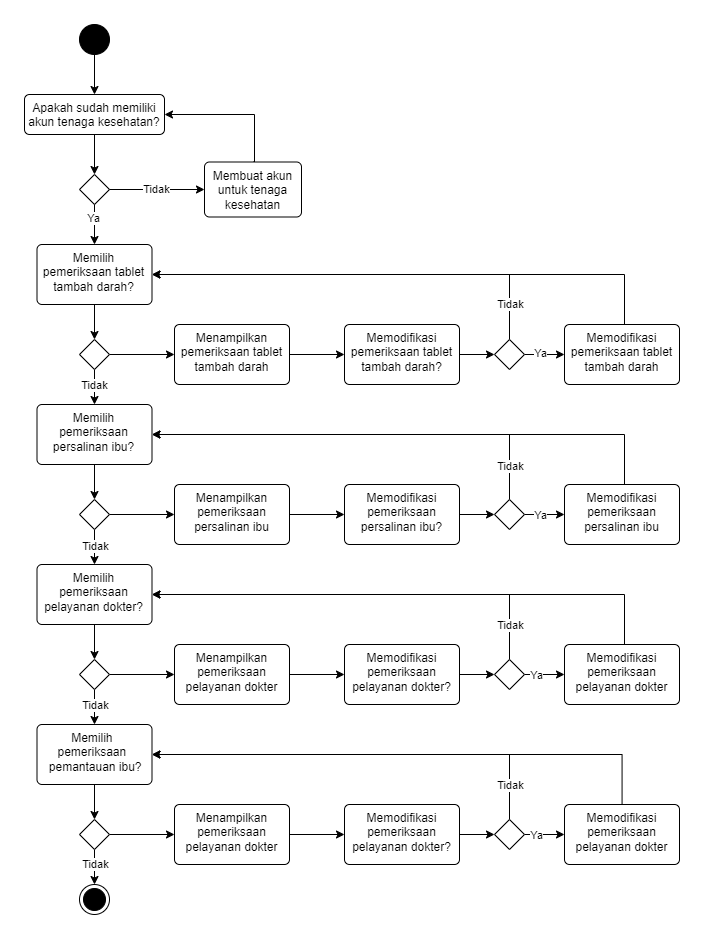

The diagram above was exported from draw.io. Its source (the exported page's mxGraphModel, read from the mxfile embedded in the PNG):
<mxGraphModel dx="3210" dy="1181" grid="1" gridSize="10" guides="1" tooltips="1" connect="1" arrows="1" fold="1" page="1" pageScale="1" pageWidth="850" pageHeight="1100" math="0" shadow="0">
  <root>
    <mxCell id="0" />
    <mxCell id="1" parent="0" />
    <mxCell id="2" value="" style="ellipse;fillColor=strokeColor;html=1;" vertex="1" parent="1">
      <mxGeometry x="1015" y="80" width="30" height="30" as="geometry" />
    </mxCell>
    <mxCell id="3" value="" style="ellipse;html=1;shape=endState;fillColor=strokeColor;" vertex="1" parent="1">
      <mxGeometry x="1015" y="940" width="30" height="30" as="geometry" />
    </mxCell>
    <mxCell id="4" value="" style="rhombus;" vertex="1" parent="1">
      <mxGeometry x="1015" y="230" width="30" height="30" as="geometry" />
    </mxCell>
    <mxCell id="5" style="rounded=0;orthogonalLoop=1;jettySize=auto;html=1;entryX=0.5;entryY=0;entryDx=0;entryDy=0;edgeStyle=orthogonalEdgeStyle;" edge="1" source="6" target="4" parent="1">
      <mxGeometry relative="1" as="geometry" />
    </mxCell>
    <mxCell id="6" value="Apakah sudah memiliki akun tenaga kesehatan?" style="html=1;align=center;verticalAlign=top;rounded=1;absoluteArcSize=1;arcSize=10;dashed=0;whiteSpace=wrap;" vertex="1" parent="1">
      <mxGeometry x="960" y="150" width="140" height="40" as="geometry" />
    </mxCell>
    <mxCell id="7" style="rounded=0;orthogonalLoop=1;jettySize=auto;html=1;exitX=0.5;exitY=1;exitDx=0;exitDy=0;entryX=0.5;entryY=0;entryDx=0;entryDy=0;edgeStyle=orthogonalEdgeStyle;" edge="1" source="2" target="6" parent="1">
      <mxGeometry relative="1" as="geometry" />
    </mxCell>
    <mxCell id="8" style="rounded=0;orthogonalLoop=1;jettySize=auto;html=1;entryX=1;entryY=0.5;entryDx=0;entryDy=0;edgeStyle=orthogonalEdgeStyle;exitX=0.5;exitY=0;exitDx=0;exitDy=0;" edge="1" source="9" target="6" parent="1">
      <mxGeometry relative="1" as="geometry">
        <Array as="points">
          <mxPoint x="1190" y="170" />
        </Array>
      </mxGeometry>
    </mxCell>
    <mxCell id="9" value="Membuat akun untuk tenaga kesehatan" style="html=1;align=center;verticalAlign=top;rounded=1;absoluteArcSize=1;arcSize=10;dashed=0;whiteSpace=wrap;container=0;" vertex="1" parent="1">
      <mxGeometry x="1140" y="217.5" width="97" height="55" as="geometry" />
    </mxCell>
    <mxCell id="10" value="Tidak" style="rounded=0;orthogonalLoop=1;jettySize=auto;html=1;entryX=0;entryY=0.5;entryDx=0;entryDy=0;edgeStyle=orthogonalEdgeStyle;" edge="1" source="4" target="9" parent="1">
      <mxGeometry relative="1" as="geometry" />
    </mxCell>
    <mxCell id="11" value="Memilih pemeriksaan tablet tambah darah?" style="html=1;align=center;verticalAlign=top;rounded=1;absoluteArcSize=1;arcSize=10;dashed=0;whiteSpace=wrap;" vertex="1" parent="1">
      <mxGeometry x="972.5" y="300" width="115" height="60" as="geometry" />
    </mxCell>
    <mxCell id="12" style="rounded=0;orthogonalLoop=1;jettySize=auto;html=1;entryX=0.5;entryY=0;entryDx=0;entryDy=0;edgeStyle=orthogonalEdgeStyle;" edge="1" source="4" target="11" parent="1">
      <mxGeometry relative="1" as="geometry" />
    </mxCell>
    <mxCell id="13" value="Ya" style="edgeLabel;html=1;align=center;verticalAlign=middle;resizable=0;points=[];" vertex="1" connectable="0" parent="12">
      <mxGeometry x="-0.3417" y="-2" relative="1" as="geometry">
        <mxPoint as="offset" />
      </mxGeometry>
    </mxCell>
    <mxCell id="14" value="Memilih&lt;br&gt;pemeriksaan pelayanan dokter?" style="html=1;align=center;verticalAlign=top;rounded=1;absoluteArcSize=1;arcSize=10;dashed=0;whiteSpace=wrap;" vertex="1" parent="1">
      <mxGeometry x="972.5" y="620" width="115" height="60" as="geometry" />
    </mxCell>
    <mxCell id="15" value="Memilih&amp;nbsp;&lt;br&gt;pemeriksaan&amp;nbsp;&lt;br&gt;&amp;nbsp;pemantauan ibu?" style="html=1;align=center;verticalAlign=top;rounded=1;absoluteArcSize=1;arcSize=10;dashed=0;whiteSpace=wrap;" vertex="1" parent="1">
      <mxGeometry x="972.5" y="780" width="115" height="60" as="geometry" />
    </mxCell>
    <mxCell id="16" value="Memilih&lt;br&gt;pemeriksaan persalinan ibu?" style="html=1;align=center;verticalAlign=top;rounded=1;absoluteArcSize=1;arcSize=10;dashed=0;whiteSpace=wrap;" vertex="1" parent="1">
      <mxGeometry x="972.5" y="460" width="115" height="60" as="geometry" />
    </mxCell>
    <mxCell id="17" style="edgeStyle=orthogonalEdgeStyle;rounded=0;orthogonalLoop=1;jettySize=auto;html=1;entryX=1;entryY=0.5;entryDx=0;entryDy=0;" edge="1" source="18" target="11" parent="1">
      <mxGeometry relative="1" as="geometry">
        <Array as="points">
          <mxPoint x="1560" y="330" />
        </Array>
      </mxGeometry>
    </mxCell>
    <mxCell id="18" value="Memodifikasi&lt;br&gt;pemeriksaan tablet tambah darah" style="html=1;align=center;verticalAlign=top;rounded=1;absoluteArcSize=1;arcSize=10;dashed=0;whiteSpace=wrap;" vertex="1" parent="1">
      <mxGeometry x="1500" y="380" width="115" height="60" as="geometry" />
    </mxCell>
    <mxCell id="19" style="rounded=0;orthogonalLoop=1;jettySize=auto;html=1;edgeStyle=orthogonalEdgeStyle;" edge="1" source="22" target="16" parent="1">
      <mxGeometry relative="1" as="geometry" />
    </mxCell>
    <mxCell id="20" value="Tidak" style="edgeLabel;html=1;align=center;verticalAlign=middle;resizable=0;points=[];" vertex="1" connectable="0" parent="19">
      <mxGeometry x="-0.5661" y="-1" relative="1" as="geometry">
        <mxPoint y="5" as="offset" />
      </mxGeometry>
    </mxCell>
    <mxCell id="21" style="edgeStyle=orthogonalEdgeStyle;rounded=0;orthogonalLoop=1;jettySize=auto;html=1;" edge="1" source="22" target="40" parent="1">
      <mxGeometry relative="1" as="geometry" />
    </mxCell>
    <mxCell id="22" value="" style="rhombus;" vertex="1" parent="1">
      <mxGeometry x="1015" y="395" width="30" height="30" as="geometry" />
    </mxCell>
    <mxCell id="23" style="rounded=0;orthogonalLoop=1;jettySize=auto;html=1;entryX=0.5;entryY=0;entryDx=0;entryDy=0;edgeStyle=orthogonalEdgeStyle;" edge="1" source="11" target="22" parent="1">
      <mxGeometry relative="1" as="geometry" />
    </mxCell>
    <mxCell id="24" style="rounded=0;orthogonalLoop=1;jettySize=auto;html=1;entryX=0.5;entryY=0;entryDx=0;entryDy=0;edgeStyle=orthogonalEdgeStyle;" edge="1" source="27" target="14" parent="1">
      <mxGeometry relative="1" as="geometry" />
    </mxCell>
    <mxCell id="25" value="Tidak" style="edgeLabel;html=1;align=center;verticalAlign=middle;resizable=0;points=[];" vertex="1" connectable="0" parent="24">
      <mxGeometry x="-0.4603" relative="1" as="geometry">
        <mxPoint y="3" as="offset" />
      </mxGeometry>
    </mxCell>
    <mxCell id="26" style="edgeStyle=orthogonalEdgeStyle;rounded=0;orthogonalLoop=1;jettySize=auto;html=1;entryX=0;entryY=0.5;entryDx=0;entryDy=0;" edge="1" source="27" target="49" parent="1">
      <mxGeometry relative="1" as="geometry" />
    </mxCell>
    <mxCell id="27" value="" style="rhombus;" vertex="1" parent="1">
      <mxGeometry x="1015" y="555" width="30" height="30" as="geometry" />
    </mxCell>
    <mxCell id="28" style="rounded=0;orthogonalLoop=1;jettySize=auto;html=1;entryX=0.5;entryY=0;entryDx=0;entryDy=0;edgeStyle=orthogonalEdgeStyle;" edge="1" source="16" target="27" parent="1">
      <mxGeometry relative="1" as="geometry" />
    </mxCell>
    <mxCell id="29" style="rounded=0;orthogonalLoop=1;jettySize=auto;html=1;entryX=0.5;entryY=0;entryDx=0;entryDy=0;edgeStyle=orthogonalEdgeStyle;" edge="1" target="15" parent="1">
      <mxGeometry relative="1" as="geometry">
        <mxPoint x="1030" y="745" as="sourcePoint" />
      </mxGeometry>
    </mxCell>
    <mxCell id="30" value="Tidak" style="edgeLabel;html=1;align=center;verticalAlign=middle;resizable=0;points=[];" vertex="1" connectable="0" parent="29">
      <mxGeometry x="-0.8231" relative="1" as="geometry">
        <mxPoint y="12" as="offset" />
      </mxGeometry>
    </mxCell>
    <mxCell id="31" style="edgeStyle=orthogonalEdgeStyle;rounded=0;orthogonalLoop=1;jettySize=auto;html=1;entryX=0;entryY=0.5;entryDx=0;entryDy=0;" edge="1" source="32" target="60" parent="1">
      <mxGeometry relative="1" as="geometry" />
    </mxCell>
    <mxCell id="32" value="" style="rhombus;" vertex="1" parent="1">
      <mxGeometry x="1015" y="715" width="30" height="30" as="geometry" />
    </mxCell>
    <mxCell id="33" style="rounded=0;orthogonalLoop=1;jettySize=auto;html=1;entryX=0.5;entryY=0;entryDx=0;entryDy=0;edgeStyle=orthogonalEdgeStyle;" edge="1" source="14" target="32" parent="1">
      <mxGeometry relative="1" as="geometry" />
    </mxCell>
    <mxCell id="34" style="rounded=0;orthogonalLoop=1;jettySize=auto;html=1;entryX=0.5;entryY=0;entryDx=0;entryDy=0;edgeStyle=orthogonalEdgeStyle;" edge="1" source="37" target="3" parent="1">
      <mxGeometry relative="1" as="geometry" />
    </mxCell>
    <mxCell id="35" value="Tidak" style="edgeLabel;html=1;align=center;verticalAlign=middle;resizable=0;points=[];" vertex="1" connectable="0" parent="34">
      <mxGeometry x="-0.3968" y="-2" relative="1" as="geometry">
        <mxPoint x="2" as="offset" />
      </mxGeometry>
    </mxCell>
    <mxCell id="36" style="edgeStyle=orthogonalEdgeStyle;rounded=0;orthogonalLoop=1;jettySize=auto;html=1;entryX=0;entryY=0.5;entryDx=0;entryDy=0;" edge="1" source="37" target="71" parent="1">
      <mxGeometry relative="1" as="geometry" />
    </mxCell>
    <mxCell id="37" value="" style="rhombus;" vertex="1" parent="1">
      <mxGeometry x="1015" y="875" width="30" height="30" as="geometry" />
    </mxCell>
    <mxCell id="38" style="rounded=0;orthogonalLoop=1;jettySize=auto;html=1;entryX=0.5;entryY=0;entryDx=0;entryDy=0;edgeStyle=orthogonalEdgeStyle;" edge="1" source="15" target="37" parent="1">
      <mxGeometry relative="1" as="geometry" />
    </mxCell>
    <mxCell id="39" style="edgeStyle=orthogonalEdgeStyle;rounded=0;orthogonalLoop=1;jettySize=auto;html=1;entryX=0;entryY=0.5;entryDx=0;entryDy=0;" edge="1" source="40" target="47" parent="1">
      <mxGeometry relative="1" as="geometry" />
    </mxCell>
    <mxCell id="40" value="Menampilkan&lt;br&gt;pemeriksaan tablet tambah darah" style="html=1;align=center;verticalAlign=top;rounded=1;absoluteArcSize=1;arcSize=10;dashed=0;whiteSpace=wrap;" vertex="1" parent="1">
      <mxGeometry x="1110" y="380" width="115" height="60" as="geometry" />
    </mxCell>
    <mxCell id="41" style="edgeStyle=orthogonalEdgeStyle;rounded=0;orthogonalLoop=1;jettySize=auto;html=1;entryX=0;entryY=0.5;entryDx=0;entryDy=0;" edge="1" source="45" target="18" parent="1">
      <mxGeometry relative="1" as="geometry" />
    </mxCell>
    <mxCell id="42" value="Ya" style="edgeLabel;html=1;align=center;verticalAlign=middle;resizable=0;points=[];" vertex="1" connectable="0" parent="41">
      <mxGeometry x="-0.2229" y="2" relative="1" as="geometry">
        <mxPoint as="offset" />
      </mxGeometry>
    </mxCell>
    <mxCell id="43" style="edgeStyle=orthogonalEdgeStyle;rounded=0;orthogonalLoop=1;jettySize=auto;html=1;entryX=1;entryY=0.5;entryDx=0;entryDy=0;" edge="1" source="45" target="11" parent="1">
      <mxGeometry relative="1" as="geometry">
        <Array as="points">
          <mxPoint x="1445" y="330" />
        </Array>
      </mxGeometry>
    </mxCell>
    <mxCell id="44" value="Tidak" style="edgeLabel;html=1;align=center;verticalAlign=middle;resizable=0;points=[];" vertex="1" connectable="0" parent="43">
      <mxGeometry x="-0.8506" y="-1" relative="1" as="geometry">
        <mxPoint x="-1" y="-4" as="offset" />
      </mxGeometry>
    </mxCell>
    <mxCell id="45" value="" style="rhombus;" vertex="1" parent="1">
      <mxGeometry x="1430" y="395" width="30" height="30" as="geometry" />
    </mxCell>
    <mxCell id="46" style="edgeStyle=orthogonalEdgeStyle;rounded=0;orthogonalLoop=1;jettySize=auto;html=1;entryX=0;entryY=0.5;entryDx=0;entryDy=0;" edge="1" source="47" target="45" parent="1">
      <mxGeometry relative="1" as="geometry" />
    </mxCell>
    <mxCell id="47" value="Memodifikasi&lt;br&gt;pemeriksaan tablet tambah darah?" style="html=1;align=center;verticalAlign=top;rounded=1;absoluteArcSize=1;arcSize=10;dashed=0;whiteSpace=wrap;" vertex="1" parent="1">
      <mxGeometry x="1280" y="380" width="115" height="60" as="geometry" />
    </mxCell>
    <mxCell id="48" style="edgeStyle=orthogonalEdgeStyle;rounded=0;orthogonalLoop=1;jettySize=auto;html=1;entryX=0;entryY=0.5;entryDx=0;entryDy=0;" edge="1" source="49" target="51" parent="1">
      <mxGeometry relative="1" as="geometry" />
    </mxCell>
    <mxCell id="49" value="Menampilkan&lt;br&gt;pemeriksaan persalinan ibu" style="html=1;align=center;verticalAlign=top;rounded=1;absoluteArcSize=1;arcSize=10;dashed=0;whiteSpace=wrap;" vertex="1" parent="1">
      <mxGeometry x="1110" y="540" width="115" height="60" as="geometry" />
    </mxCell>
    <mxCell id="50" style="edgeStyle=orthogonalEdgeStyle;rounded=0;orthogonalLoop=1;jettySize=auto;html=1;entryX=0;entryY=0.5;entryDx=0;entryDy=0;" edge="1" source="51" target="56" parent="1">
      <mxGeometry relative="1" as="geometry" />
    </mxCell>
    <mxCell id="51" value="Memodifikasi&lt;br&gt;pemeriksaan persalinan ibu?" style="html=1;align=center;verticalAlign=top;rounded=1;absoluteArcSize=1;arcSize=10;dashed=0;whiteSpace=wrap;" vertex="1" parent="1">
      <mxGeometry x="1280" y="540" width="115" height="60" as="geometry" />
    </mxCell>
    <mxCell id="52" style="edgeStyle=orthogonalEdgeStyle;rounded=0;orthogonalLoop=1;jettySize=auto;html=1;entryX=0;entryY=0.5;entryDx=0;entryDy=0;" edge="1" source="56" target="58" parent="1">
      <mxGeometry relative="1" as="geometry" />
    </mxCell>
    <mxCell id="53" value="Ya" style="edgeLabel;html=1;align=center;verticalAlign=middle;resizable=0;points=[];" vertex="1" connectable="0" parent="52">
      <mxGeometry x="-0.24" y="-2" relative="1" as="geometry">
        <mxPoint y="-2" as="offset" />
      </mxGeometry>
    </mxCell>
    <mxCell id="54" style="edgeStyle=orthogonalEdgeStyle;rounded=0;orthogonalLoop=1;jettySize=auto;html=1;entryX=1;entryY=0.5;entryDx=0;entryDy=0;" edge="1" source="56" target="16" parent="1">
      <mxGeometry relative="1" as="geometry">
        <Array as="points">
          <mxPoint x="1445" y="490" />
        </Array>
      </mxGeometry>
    </mxCell>
    <mxCell id="55" value="Tidak" style="edgeLabel;html=1;align=center;verticalAlign=middle;resizable=0;points=[];" vertex="1" connectable="0" parent="54">
      <mxGeometry x="-0.8078" relative="1" as="geometry">
        <mxPoint y="6" as="offset" />
      </mxGeometry>
    </mxCell>
    <mxCell id="56" value="" style="rhombus;" vertex="1" parent="1">
      <mxGeometry x="1430" y="555" width="30" height="30" as="geometry" />
    </mxCell>
    <mxCell id="57" style="edgeStyle=orthogonalEdgeStyle;rounded=0;orthogonalLoop=1;jettySize=auto;html=1;entryX=1;entryY=0.5;entryDx=0;entryDy=0;" edge="1" source="58" target="16" parent="1">
      <mxGeometry relative="1" as="geometry">
        <Array as="points">
          <mxPoint x="1560" y="490" />
        </Array>
      </mxGeometry>
    </mxCell>
    <mxCell id="58" value="Memodifikasi&lt;br&gt;pemeriksaan persalinan ibu" style="html=1;align=center;verticalAlign=top;rounded=1;absoluteArcSize=1;arcSize=10;dashed=0;whiteSpace=wrap;" vertex="1" parent="1">
      <mxGeometry x="1500" y="540" width="115" height="60" as="geometry" />
    </mxCell>
    <mxCell id="59" style="edgeStyle=orthogonalEdgeStyle;rounded=0;orthogonalLoop=1;jettySize=auto;html=1;entryX=0;entryY=0.5;entryDx=0;entryDy=0;" edge="1" source="60" target="62" parent="1">
      <mxGeometry relative="1" as="geometry" />
    </mxCell>
    <mxCell id="60" value="Menampilkan&lt;br&gt;pemeriksaan pelayanan dokter" style="html=1;align=center;verticalAlign=top;rounded=1;absoluteArcSize=1;arcSize=10;dashed=0;whiteSpace=wrap;" vertex="1" parent="1">
      <mxGeometry x="1110" y="700" width="115" height="60" as="geometry" />
    </mxCell>
    <mxCell id="61" style="edgeStyle=orthogonalEdgeStyle;rounded=0;orthogonalLoop=1;jettySize=auto;html=1;entryX=0;entryY=0.5;entryDx=0;entryDy=0;" edge="1" source="62" target="69" parent="1">
      <mxGeometry relative="1" as="geometry" />
    </mxCell>
    <mxCell id="62" value="Memodifikasi&lt;br&gt;pemeriksaan pelayanan dokter?" style="html=1;align=center;verticalAlign=top;rounded=1;absoluteArcSize=1;arcSize=10;dashed=0;whiteSpace=wrap;" vertex="1" parent="1">
      <mxGeometry x="1280" y="700" width="115" height="60" as="geometry" />
    </mxCell>
    <mxCell id="63" style="edgeStyle=orthogonalEdgeStyle;rounded=0;orthogonalLoop=1;jettySize=auto;html=1;entryX=1;entryY=0.5;entryDx=0;entryDy=0;" edge="1" source="64" target="14" parent="1">
      <mxGeometry relative="1" as="geometry">
        <Array as="points">
          <mxPoint x="1560" y="650" />
        </Array>
      </mxGeometry>
    </mxCell>
    <mxCell id="64" value="Memodifikasi&lt;br&gt;pemeriksaan pelayanan dokter" style="html=1;align=center;verticalAlign=top;rounded=1;absoluteArcSize=1;arcSize=10;dashed=0;whiteSpace=wrap;" vertex="1" parent="1">
      <mxGeometry x="1500" y="700" width="115" height="60" as="geometry" />
    </mxCell>
    <mxCell id="65" style="edgeStyle=orthogonalEdgeStyle;rounded=0;orthogonalLoop=1;jettySize=auto;html=1;entryX=0;entryY=0.5;entryDx=0;entryDy=0;" edge="1" source="69" target="64" parent="1">
      <mxGeometry relative="1" as="geometry" />
    </mxCell>
    <mxCell id="66" value="Ya" style="edgeLabel;html=1;align=center;verticalAlign=middle;resizable=0;points=[];" vertex="1" connectable="0" parent="65">
      <mxGeometry x="-0.0333" y="-3" relative="1" as="geometry">
        <mxPoint x="-9" y="-3" as="offset" />
      </mxGeometry>
    </mxCell>
    <mxCell id="67" style="edgeStyle=orthogonalEdgeStyle;rounded=0;orthogonalLoop=1;jettySize=auto;html=1;entryX=1;entryY=0.5;entryDx=0;entryDy=0;" edge="1" source="69" target="14" parent="1">
      <mxGeometry relative="1" as="geometry">
        <Array as="points">
          <mxPoint x="1445" y="650" />
        </Array>
      </mxGeometry>
    </mxCell>
    <mxCell id="68" value="Tidak" style="edgeLabel;html=1;align=center;verticalAlign=middle;resizable=0;points=[];" vertex="1" connectable="0" parent="67">
      <mxGeometry x="-0.7658" y="-1" relative="1" as="geometry">
        <mxPoint x="-1" y="15" as="offset" />
      </mxGeometry>
    </mxCell>
    <mxCell id="69" value="" style="rhombus;" vertex="1" parent="1">
      <mxGeometry x="1430" y="715" width="30" height="30" as="geometry" />
    </mxCell>
    <mxCell id="70" style="edgeStyle=orthogonalEdgeStyle;rounded=0;orthogonalLoop=1;jettySize=auto;html=1;entryX=0;entryY=0.5;entryDx=0;entryDy=0;" edge="1" source="71" target="73" parent="1">
      <mxGeometry relative="1" as="geometry" />
    </mxCell>
    <mxCell id="71" value="Menampilkan&lt;br&gt;pemeriksaan pelayanan dokter" style="html=1;align=center;verticalAlign=top;rounded=1;absoluteArcSize=1;arcSize=10;dashed=0;whiteSpace=wrap;" vertex="1" parent="1">
      <mxGeometry x="1110" y="860" width="115" height="60" as="geometry" />
    </mxCell>
    <mxCell id="72" style="edgeStyle=orthogonalEdgeStyle;rounded=0;orthogonalLoop=1;jettySize=auto;html=1;entryX=0;entryY=0.5;entryDx=0;entryDy=0;" edge="1" source="73" target="80" parent="1">
      <mxGeometry relative="1" as="geometry" />
    </mxCell>
    <mxCell id="73" value="Memodifikasi&lt;br&gt;pemeriksaan pelayanan dokter?" style="html=1;align=center;verticalAlign=top;rounded=1;absoluteArcSize=1;arcSize=10;dashed=0;whiteSpace=wrap;" vertex="1" parent="1">
      <mxGeometry x="1280" y="860" width="115" height="60" as="geometry" />
    </mxCell>
    <mxCell id="74" style="edgeStyle=orthogonalEdgeStyle;rounded=0;orthogonalLoop=1;jettySize=auto;html=1;entryX=1;entryY=0.5;entryDx=0;entryDy=0;" edge="1" source="75" target="15" parent="1">
      <mxGeometry relative="1" as="geometry">
        <Array as="points">
          <mxPoint x="1558" y="810" />
        </Array>
      </mxGeometry>
    </mxCell>
    <mxCell id="75" value="Memodifikasi&lt;br&gt;pemeriksaan pelayanan dokter" style="html=1;align=center;verticalAlign=top;rounded=1;absoluteArcSize=1;arcSize=10;dashed=0;whiteSpace=wrap;" vertex="1" parent="1">
      <mxGeometry x="1500" y="860" width="115" height="60" as="geometry" />
    </mxCell>
    <mxCell id="76" style="edgeStyle=orthogonalEdgeStyle;rounded=0;orthogonalLoop=1;jettySize=auto;html=1;" edge="1" source="80" target="75" parent="1">
      <mxGeometry relative="1" as="geometry" />
    </mxCell>
    <mxCell id="77" value="Ya" style="edgeLabel;html=1;align=center;verticalAlign=middle;resizable=0;points=[];" vertex="1" connectable="0" parent="76">
      <mxGeometry x="-0.4286" relative="1" as="geometry">
        <mxPoint as="offset" />
      </mxGeometry>
    </mxCell>
    <mxCell id="78" style="edgeStyle=orthogonalEdgeStyle;rounded=0;orthogonalLoop=1;jettySize=auto;html=1;entryX=1;entryY=0.5;entryDx=0;entryDy=0;" edge="1" source="80" target="15" parent="1">
      <mxGeometry relative="1" as="geometry">
        <Array as="points">
          <mxPoint x="1445" y="810" />
        </Array>
      </mxGeometry>
    </mxCell>
    <mxCell id="79" value="Tidak" style="edgeLabel;html=1;align=center;verticalAlign=middle;resizable=0;points=[];" vertex="1" connectable="0" parent="78">
      <mxGeometry x="-0.8627" y="-2" relative="1" as="geometry">
        <mxPoint x="-2" y="-6" as="offset" />
      </mxGeometry>
    </mxCell>
    <mxCell id="80" value="" style="rhombus;" vertex="1" parent="1">
      <mxGeometry x="1430" y="875" width="30" height="30" as="geometry" />
    </mxCell>
  </root>
</mxGraphModel>